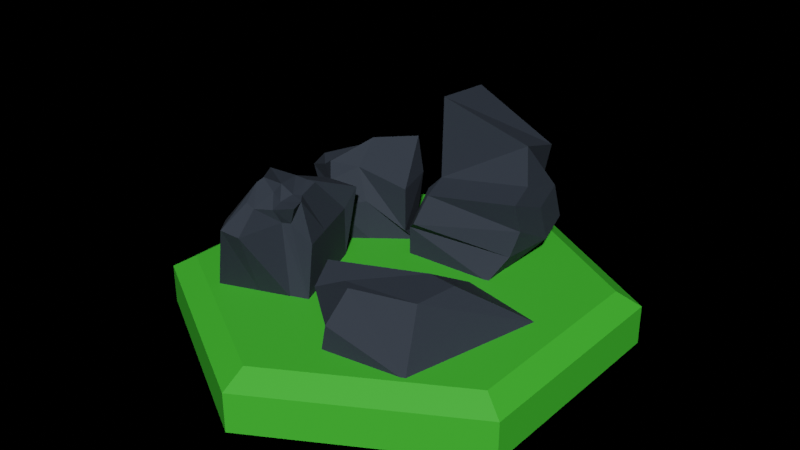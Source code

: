 # Source: rocks_prefab.blend  (saved by Blender 2.82.7; exported with 4.5.12 LTS)
import bpy
from mathutils import Matrix  # noqa: F401  (used for matrix-valued properties, if any)

bpy.ops.wm.read_factory_settings(use_empty=True)
scene = bpy.context.scene
scene.name = 'Scene'

# ---- collections
col_tree = bpy.data.collections.new('tree'); scene.collection.children.link(col_tree)

# ---- materials (node trees are filled in below, after node groups)
mat_rock = bpy.data.materials.new('rock')
mat_rock.use_transparent_shadow = False
mat_tile = bpy.data.materials.new('tile')
mat_tile.use_transparent_shadow = False

# ---- material node trees
mat_rock.use_nodes = True; mat_rock.node_tree.nodes.clear()
_N = mat_rock.node_tree.nodes; _L = mat_rock.node_tree.links
n0 = _N.new('ShaderNodeOutputMaterial'); n0.name = 'Material Output'; n0.location = (300, 300)
n1 = _N.new('ShaderNodeBsdfPrincipled'); n1.name = 'Principled BSDF'; n1.location = (10, 300)
n1.distribution = 'GGX'
n1.subsurface_method = 'BURLEY'
n1.inputs[0].default_value = (0.02843, 0.03689, 0.05127, 1.0)
n1.inputs[1].default_value = 0.05455
n1.inputs[2].default_value = 0.8055
n1.inputs[3].default_value = 1.45
n1.inputs[13].default_value = 0.3036
n1.inputs[27].default_value = (0.0, 0.0, 0.0, 1.0)
n1.inputs[28].default_value = 1.0
_L.new(n1.outputs[0], n0.inputs[0])
n0.is_active_output = True
mat_tile.use_nodes = True; mat_tile.node_tree.nodes.clear()
_N = mat_tile.node_tree.nodes; _L = mat_tile.node_tree.links
n0 = _N.new('ShaderNodeOutputMaterial'); n0.name = 'Material Output'; n0.location = (320, 280)
n1 = _N.new('ShaderNodeBsdfPrincipled'); n1.name = 'Principled BSDF'; n1.location = (40, 280)
n1.distribution = 'GGX'
n1.subsurface_method = 'BURLEY'
n1.inputs[0].default_value = (0.05781, 0.5089, 0.0319, 1.0)
n1.inputs[2].default_value = 0.4945
n1.inputs[3].default_value = 1.45
n1.inputs[27].default_value = (0.0, 0.0, 0.0, 1.0)
n1.inputs[28].default_value = 1.0
_L.new(n1.outputs[0], n0.inputs[0])
n0.is_active_output = True

# ---- world
world_world = bpy.data.worlds.new('World'); scene.world = world_world
world_world.use_nodes = True; world_world.node_tree.nodes.clear()
_N = world_world.node_tree.nodes; _L = world_world.node_tree.links
n0 = _N.new('ShaderNodeOutputWorld'); n0.name = 'World Output'; n0.location = (300, 300)
n1 = _N.new('ShaderNodeBsdfDiffuse'); n1.name = 'Diffuse BSDF'; n1.location = (10, 300)
n2 = _N.new('ShaderNodeBrightContrast'); n2.name = 'Bright/Contrast'; n2.location = (-280, 275)
n2.inputs[0].default_value = (0.07227, 0.6376, 0.0382, 1.0)
_L.new(n1.outputs[0], n0.inputs[0])
_L.new(n2.outputs[0], n1.inputs[0])
n0.is_active_output = True
world_world.color = (0.05088, 0.05088, 0.05088)
world_world.use_sun_shadow = False
world_world.sun_shadow_jitter_overblur = 0.0

# ---- meshes
me_cube_002 = bpy.data.meshes.new('Cube.002')
me_cube_002.from_pydata([(0.5724, 0.5108, -0.005154), (0.9261, 0.6628, 1.448), (0.5724, 2.511, -0.005154), (0.7925, 2.775, 3.269), (2.572, 0.5108, -0.005154), (2.894, 0.9399, 1.677), (2.572, 2.511, -0.005154), (2.429, 3.115, 2.171), (0.5724, 1.844, -0.005154), (0.5724, 1.177, -0.005154), (0.8179, 1.302, 1.605), (0.8768, 1.264, 3.46), (2.572, 1.177, -0.005154), (2.572, 1.844, -0.005154), (2.551, 1.898, 2.569), (2.785, 1.579, 1.834), (0.5724, 0.5108, 0.6615), (0.7923, 0.3339, 0.8612), (1.234, 2.884, 1.241), (1.05, 2.615, 1.037), (2.247, 3.046, 1.118), (2.151, 3.121, 0.7643), (2.945, 1.106, 1.034), (2.817, 0.9421, 0.4687), (2.798, 2.701, 1.466), (2.861, 2.906, 0.6713), (2.931, 1.912, 1.273), (2.995, 2.117, 0.4779), (0.5724, 1.177, 1.328), (0.5724, 1.177, 0.6615), (0.5724, 1.844, 1.328), (0.5724, 1.844, 0.6615)], [], [(30, 11, 3, 18), (18, 3, 7, 20), (26, 15, 5, 22), (22, 5, 1, 17), (9, 12, 4, 0), (15, 10, 1, 5), (7, 3, 11, 14), (14, 11, 10, 15), (2, 6, 13, 8), (8, 13, 12, 9), (20, 7, 14, 24), (24, 14, 15, 26), (17, 1, 10, 28), (28, 10, 11, 30), (9, 29, 31, 8), (29, 28, 30, 31), (0, 16, 29, 9), (16, 17, 28, 29), (13, 25, 27, 12), (25, 24, 26, 27), (6, 21, 25, 13), (21, 20, 24, 25), (4, 23, 16, 0), (23, 22, 17, 16), (12, 27, 23, 4), (27, 26, 22, 23), (2, 19, 21, 6), (19, 18, 20, 21), (8, 31, 19, 2), (31, 30, 18, 19)])
_uv = me_cube_002.uv_layers.new(name='UVMap')
_uv.uv.foreach_set('vector', [0.5417, 0.1667, 0.625, 0.1667, 0.625, 0.25, 0.5417, 0.25, 0.5417, 0.25, 0.625, 0.25, 0.625, 0.5, 0.5417, 0.5, 0.5417, 0.6667, 0.625, 0.6667, 0.625, 0.75, 0.5417, 0.75, 0.5417, 0.75, 0.625, 0.75, 0.625, 1.0, 0.5417, 1.0, 0.125, 0.6667, 0.375, 0.6667, 0.375, 0.75, 0.125, 0.75, 0.625, 0.6667, 0.875, 0.6667, 0.875, 0.75, 0.625, 0.75, 0.625, 0.5, 0.875, 0.5, 0.875, 0.5833, 0.625, 0.5833, 0.625, 0.5833, 0.875, 0.5833, 0.875, 0.6667, 0.625, 0.6667, 0.125, 0.5, 0.375, 0.5, 0.375, 0.5833, 0.125, 0.5833, 0.125, 0.5833, 0.375, 0.5833, 0.375, 0.6667, 0.125, 0.6667, 0.5417, 0.5, 0.625, 0.5, 0.625, 0.5833, 0.5417, 0.5833, 0.5417, 0.5833, 0.625, 0.5833, 0.625, 0.6667, 0.5417, 0.6667, 0.5417, 0.0, 0.625, 0.0, 0.625, 0.08333, 0.5417, 0.08333, 0.5417, 0.08333, 0.625, 0.08333, 0.625, 0.1667, 0.5417, 0.1667, 0.375, 0.08333, 0.4583, 0.08333, 0.4583, 0.1667, 0.375, 0.1667, 0.4583, 0.08333, 0.5417, 0.08333, 0.5417, 0.1667, 0.4583, 0.1667, 0.375, 0.0, 0.4583, 0.0, 0.4583, 0.08333, 0.375, 0.08333, 0.4583, 0.0, 0.5417, 0.0, 0.5417, 0.08333, 0.4583, 0.08333, 0.375, 0.5833, 0.4583, 0.5833, 0.4583, 0.6667, 0.375, 0.6667, 0.4583, 0.5833, 0.5417, 0.5833, 0.5417, 0.6667, 0.4583, 0.6667, 0.375, 0.5, 0.4583, 0.5, 0.4583, 0.5833, 0.375, 0.5833, 0.4583, 0.5, 0.5417, 0.5, 0.5417, 0.5833, 0.4583, 0.5833, 0.375, 0.75, 0.4583, 0.75, 0.4583, 1.0, 0.375, 1.0, 0.4583, 0.75, 0.5417, 0.75, 0.5417, 1.0, 0.4583, 1.0, 0.375, 0.6667, 0.4583, 0.6667, 0.4583, 0.75, 0.375, 0.75, 0.4583, 0.6667, 0.5417, 0.6667, 0.5417, 0.75, 0.4583, 0.75, 0.375, 0.25, 0.4583, 0.25, 0.4583, 0.5, 0.375, 0.5, 0.4583, 0.25, 0.5417, 0.25, 0.5417, 0.5, 0.4583, 0.5, 0.375, 0.1667, 0.4583, 0.1667, 0.4583, 0.25, 0.375, 0.25, 0.4583, 0.1667, 0.5417, 0.1667, 0.5417, 0.25, 0.4583, 0.25])
me_cube_002.materials.append(mat_rock)
me_cube_002.use_remesh_fix_poles = True
me_cube_002.use_remesh_preserve_attributes = False
me_cube_002.use_mirror_vertex_groups = False
me_cube_002.update()
me_cube_003 = bpy.data.meshes.new('Cube.003')
me_cube_003.from_pydata([(-2.563, 1.486, 0.004846), (-2.364, 1.002, 1.418), (-0.9746, 2.701, 0.004846), (-1.572, 2.091, 1.352), (-1.349, -0.1023, 0.004846), (-1.319, 0.08852, 1.374), (0.2402, 1.112, 0.004846), (0.1388, 0.8791, 1.291), (-1.769, 2.094, 0.004846), (-1.958, 1.545, 1.265), (-0.5542, 0.5051, 0.004846), (-1.041, 0.698, 1.559), (-2.767, 1.057, 1.017), (-1.245, 2.518, 0.632), (0.1388, 0.8791, 0.2905), (-1.099, -0.02459, 0.8166), (-0.6815, 0.5262, 0.8901), (-2.083, 1.71, 0.6894), (-0.1647, 1.642, 0.004846), (-0.5697, 2.172, 0.004846), (-1.039, 2.078, 1.597), (-0.2606, 1.811, 2.145), (-2.158, 0.9569, 0.004846), (-1.754, 0.4273, 0.004846), (-1.6, 0.3943, 1.64), (-1.954, 0.5859, 1.41), (-1.445, 1.535, 1.75), (-1.164, 1.336, 2.016), (-0.9591, 1.035, 0.004846), (-1.364, 1.564, 0.004846), (-1.457, 0.3162, 1.048), (-2.096, 0.5892, 0.7104), (-0.6499, 2.189, 0.8592), (-0.1005, 1.795, 1.336)], [], [(17, 9, 3, 13), (33, 21, 7, 14), (16, 11, 5, 15), (28, 10, 4, 23), (26, 9, 1, 25), (20, 3, 9, 26), (18, 6, 10, 28), (14, 7, 11, 16), (12, 1, 9, 17), (0, 12, 17, 8), (6, 14, 16, 10), (22, 31, 12, 0), (10, 16, 15, 4), (18, 33, 14, 6), (8, 17, 13, 2), (2, 13, 32, 19), (19, 32, 33, 18), (4, 15, 30, 23), (23, 30, 31, 22), (2, 19, 29, 8), (19, 18, 28, 29), (7, 21, 27, 11), (21, 20, 26, 27), (11, 27, 24, 5), (27, 26, 25, 24), (8, 29, 22, 0), (29, 28, 23, 22), (15, 5, 24, 30), (13, 3, 20, 32), (32, 20, 21, 33), (25, 1, 12, 31, 30, 24)])
_uv = me_cube_003.uv_layers.new(name='UVMap')
_uv.uv.foreach_set('vector', [0.5, 0.125, 0.625, 0.125, 0.625, 0.25, 0.5, 0.25, 0.5, 0.4167, 0.625, 0.4167, 0.625, 0.5, 0.5, 0.5, 0.5, 0.625, 0.625, 0.625, 0.625, 0.75, 0.5, 0.75, 0.2917, 0.625, 0.375, 0.625, 0.375, 0.75, 0.2917, 0.75, 0.7917, 0.625, 0.875, 0.625, 0.875, 0.75, 0.7917, 0.75, 0.7917, 0.5, 0.875, 0.5, 0.875, 0.625, 0.7917, 0.625, 0.2917, 0.5, 0.375, 0.5, 0.375, 0.625, 0.2917, 0.625, 0.5, 0.5, 0.625, 0.5, 0.625, 0.625, 0.5, 0.625, 0.5, 0.0, 0.625, 0.0, 0.625, 0.125, 0.5, 0.125, 0.375, 0.0, 0.5, 0.0, 0.5, 0.125, 0.375, 0.125, 0.375, 0.5, 0.5, 0.5, 0.5, 0.625, 0.375, 0.625, 0.375, 0.9167, 0.5, 0.9167, 0.5, 1.0, 0.375, 1.0, 0.375, 0.625, 0.5, 0.625, 0.5, 0.75, 0.375, 0.75, 0.375, 0.4167, 0.5, 0.4167, 0.5, 0.5, 0.375, 0.5, 0.375, 0.125, 0.5, 0.125, 0.5, 0.25, 0.375, 0.25, 0.375, 0.25, 0.5, 0.25, 0.5, 0.3333, 0.375, 0.3333, 0.375, 0.3333, 0.5, 0.3333, 0.5, 0.4167, 0.375, 0.4167, 0.375, 0.75, 0.5, 0.75, 0.5, 0.8333, 0.375, 0.8333, 0.375, 0.8333, 0.5, 0.8333, 0.5, 0.9167, 0.375, 0.9167, 0.125, 0.5, 0.2083, 0.5, 0.2083, 0.625, 0.125, 0.625, 0.2083, 0.5, 0.2917, 0.5, 0.2917, 0.625, 0.2083, 0.625, 0.625, 0.5, 0.7083, 0.5, 0.7083, 0.625, 0.625, 0.625, 0.7083, 0.5, 0.7917, 0.5, 0.7917, 0.625, 0.7083, 0.625, 0.625, 0.625, 0.7083, 0.625, 0.7083, 0.75, 0.625, 0.75, 0.7083, 0.625, 0.7917, 0.625, 0.7917, 0.75, 0.7083, 0.75, 0.125, 0.625, 0.2083, 0.625, 0.2083, 0.75, 0.125, 0.75, 0.2083, 0.625, 0.2917, 0.625, 0.2917, 0.75, 0.2083, 0.75, 0.5, 0.75, 0.625, 0.75, 0.625, 0.8333, 0.5, 0.8333, 0.5, 0.25, 0.625, 0.25, 0.625, 0.3333, 0.5, 0.3333, 0.5, 0.3333, 0.625, 0.3333, 0.625, 0.4167, 0.5, 0.4167, 0.625, 0.9167, 0.625, 1.0, 0.5, 1.0, 0.5, 0.9167, 0.5, 0.8333, 0.625, 0.8333])
me_cube_003.materials.append(mat_rock)
me_cube_003.use_remesh_fix_poles = True
me_cube_003.use_remesh_preserve_attributes = False
me_cube_003.use_mirror_vertex_groups = False
me_cube_003.update()
me_cube_004 = bpy.data.meshes.new('Cube.004')
me_cube_004.from_pydata([(0.2077, -2.584, 0.004844), (0.5768, -2.082, 2.019), (0.2077, -0.5845, 0.004844), (0.946, -0.9152, 2.018), (2.208, -2.584, 0.004844), (2.113, -1.88, 1.939), (2.208, -0.5845, 0.004844), (1.943, -0.9355, 1.872), (0.2077, -0.9892, 0.004844), (0.2077, -1.656, 0.004844), (0.7763, -1.412, 2.026), (0.9231, -1.105, 2.041), (2.208, -1.656, 0.004844), (2.208, -0.9892, 0.004844), (1.946, -1.405, 1.771), (2.146, -1.716, 1.838), (1.943, -0.5845, 0.004844), (1.277, -0.5845, 0.004844), (1.443, -0.9858, 1.933), (1.686, -0.8989, 1.916), (1.277, -2.584, 0.004844), (1.943, -2.584, 0.004844), (1.612, -1.889, 2.163), (1.456, -1.803, 2.215), (1.433, -1.194, 1.918), (1.681, -1.359, 1.834), (1.352, -1.473, 2.075), (1.667, -1.504, 2.017), (1.943, -0.9892, 0.004844), (1.277, -0.9892, 0.004844), (1.943, -1.656, 0.004844), (1.277, -1.656, 0.004844), (-0.04939, -2.997, 0.7811), (0.2077, -0.5845, 1.13), (1.801, -1.089, 1.452), (2.736, -2.163, 1.573), (1.791, -1.298, 1.435), (2.767, -1.768, 1.483), (-0.1744, -1.121, 1.611), (-0.1158, -0.4301, 1.519), (1.866, -2.52, 1.324), (1.394, -2.661, 1.007), (1.277, -0.5845, 1.13), (1.943, -0.5845, 1.13)], [], [(39, 11, 3, 33), (43, 19, 7, 34), (37, 15, 5, 35), (41, 23, 1, 32), (30, 12, 4, 21), (26, 10, 1, 23), (18, 3, 11, 24), (24, 11, 10, 26), (16, 6, 13, 28), (28, 13, 12, 30), (34, 7, 14, 36), (36, 14, 15, 37), (32, 1, 10, 38), (38, 10, 11, 39), (8, 29, 31, 9), (29, 28, 30, 31), (2, 17, 29, 8), (17, 16, 28, 29), (14, 25, 27, 15), (25, 24, 26, 27), (7, 19, 25, 14), (19, 18, 24, 25), (15, 27, 22, 5), (27, 26, 23, 22), (9, 31, 20, 0), (31, 30, 21, 20), (35, 5, 22, 40), (40, 22, 23, 41), (33, 3, 18, 42), (42, 18, 19, 43), (17, 42, 43, 16), (2, 33, 42, 17), (21, 40, 41, 20), (4, 35, 40, 21), (9, 38, 39, 8), (0, 32, 38, 9), (13, 36, 37, 12), (6, 34, 36, 13), (20, 41, 32, 0), (12, 37, 35, 4), (16, 43, 34, 6), (8, 39, 33, 2)])
_uv = me_cube_004.uv_layers.new(name='UVMap')
_uv.uv.foreach_set('vector', [0.5157, 0.1994, 0.625, 0.1994, 0.625, 0.25, 0.5157, 0.25, 0.5157, 0.467, 0.625, 0.467, 0.625, 0.5, 0.5157, 0.5, 0.5157, 0.6339, 0.625, 0.6339, 0.625, 0.75, 0.5157, 0.75, 0.5157, 0.8664, 0.625, 0.8664, 0.625, 1.0, 0.5157, 1.0, 0.342, 0.6339, 0.375, 0.6339, 0.375, 0.75, 0.342, 0.75, 0.7414, 0.6339, 0.875, 0.6339, 0.875, 0.75, 0.7414, 0.75, 0.7414, 0.5, 0.875, 0.5, 0.875, 0.5506, 0.7414, 0.5506, 0.7414, 0.5506, 0.875, 0.5506, 0.875, 0.6339, 0.7414, 0.6339, 0.342, 0.5, 0.375, 0.5, 0.375, 0.5506, 0.342, 0.5506, 0.342, 0.5506, 0.375, 0.5506, 0.375, 0.6339, 0.342, 0.6339, 0.5157, 0.5, 0.625, 0.5, 0.625, 0.5506, 0.5157, 0.5506, 0.5157, 0.5506, 0.625, 0.5506, 0.625, 0.6339, 0.5157, 0.6339, 0.5157, 0.0, 0.625, 0.0, 0.625, 0.1161, 0.5157, 0.1161, 0.5157, 0.1161, 0.625, 0.1161, 0.625, 0.1994, 0.5157, 0.1994, 0.125, 0.5506, 0.2586, 0.5506, 0.2586, 0.6339, 0.125, 0.6339, 0.2586, 0.5506, 0.342, 0.5506, 0.342, 0.6339, 0.2586, 0.6339, 0.125, 0.5, 0.2586, 0.5, 0.2586, 0.5506, 0.125, 0.5506, 0.2586, 0.5, 0.342, 0.5, 0.342, 0.5506, 0.2586, 0.5506, 0.625, 0.5506, 0.658, 0.5506, 0.658, 0.6339, 0.625, 0.6339, 0.658, 0.5506, 0.7414, 0.5506, 0.7414, 0.6339, 0.658, 0.6339, 0.625, 0.5, 0.658, 0.5, 0.658, 0.5506, 0.625, 0.5506, 0.658, 0.5, 0.7414, 0.5, 0.7414, 0.5506, 0.658, 0.5506, 0.625, 0.6339, 0.658, 0.6339, 0.658, 0.75, 0.625, 0.75, 0.658, 0.6339, 0.7414, 0.6339, 0.7414, 0.75, 0.658, 0.75, 0.125, 0.6339, 0.2586, 0.6339, 0.2586, 0.75, 0.125, 0.75, 0.2586, 0.6339, 0.342, 0.6339, 0.342, 0.75, 0.2586, 0.75, 0.5157, 0.75, 0.625, 0.75, 0.625, 0.783, 0.5157, 0.783, 0.5157, 0.783, 0.625, 0.783, 0.625, 0.8664, 0.5157, 0.8664, 0.5157, 0.25, 0.625, 0.25, 0.625, 0.3836, 0.5157, 0.3836, 0.5157, 0.3836, 0.625, 0.3836, 0.625, 0.467, 0.5157, 0.467, 0.375, 0.3836, 0.5157, 0.3836, 0.5157, 0.467, 0.375, 0.467, 0.375, 0.25, 0.5157, 0.25, 0.5157, 0.3836, 0.375, 0.3836, 0.375, 0.783, 0.5157, 0.783, 0.5157, 0.8664, 0.375, 0.8664, 0.375, 0.75, 0.5157, 0.75, 0.5157, 0.783, 0.375, 0.783, 0.375, 0.1161, 0.5157, 0.1161, 0.5157, 0.1994, 0.375, 0.1994, 0.375, 0.0, 0.5157, 0.0, 0.5157, 0.1161, 0.375, 0.1161, 0.375, 0.5506, 0.5157, 0.5506, 0.5157, 0.6339, 0.375, 0.6339, 0.375, 0.5, 0.5157, 0.5, 0.5157, 0.5506, 0.375, 0.5506, 0.375, 0.8664, 0.5157, 0.8664, 0.5157, 1.0, 0.375, 1.0, 0.375, 0.6339, 0.5157, 0.6339, 0.5157, 0.75, 0.375, 0.75, 0.375, 0.467, 0.5157, 0.467, 0.5157, 0.5, 0.375, 0.5, 0.375, 0.1994, 0.5157, 0.1994, 0.5157, 0.25, 0.375, 0.25])
me_cube_004.materials.append(mat_rock)
me_cube_004.use_remesh_fix_poles = True
me_cube_004.use_remesh_preserve_attributes = False
me_cube_004.use_mirror_vertex_groups = False
me_cube_004.update()
me_cube_005 = bpy.data.meshes.new('Cube.005')
me_cube_005.from_pydata([(-2.328, 3.243, -0.025), (-1.157, 3.112, 1.382), (-8.328, 1.243, -0.025), (-5.943, 3.635, 2.097), (-0.3278, 3.243, -0.025), (-0.1519, 3.632, 1.546), (-2.328, 7.243, -0.025), (-2.785, 6.074, 2.247), (-1.527, 3.344, 0.7281), (-4.61, -0.1923, -0.025), (-4.754, 3.424, 2.167), (-2.311, 5.587, 2.175), (-6.0, 7.243, -0.025), (-2.524, 7.213, 1.131), (-5.455, 5.51, 2.119), (-0.4754, 5.021, 1.075)], [], [(0, 8, 9), (2, 3, 14, 12), (6, 13, 15, 5, 4), (4, 5, 1, 8, 0), (2, 12, 6, 4, 0, 9), (7, 14, 3, 10, 11), (11, 10, 1, 5, 15), (9, 8, 1, 10), (10, 3, 2, 9), (12, 14, 7, 13), (13, 6, 12), (15, 13, 7, 11)])
_uv = me_cube_005.uv_layers.new(name='UVMap')
_uv.uv.foreach_set('vector', [0.375, 0.0, 0.5298, 0.0, 0.375, 0.1603, 0.375, 0.25, 0.625, 0.25, 0.625, 0.3432, 0.375, 0.416, 0.375, 0.5, 0.4519, 0.5, 0.625, 0.6682, 0.625, 0.75, 0.375, 0.75, 0.375, 0.75, 0.625, 0.75, 0.625, 1.0, 0.5298, 1.0, 0.375, 1.0, 0.125, 0.5, 0.291, 0.5, 0.375, 0.5, 0.375, 0.75, 0.125, 0.75, 0.125, 0.5897, 0.625, 0.5, 0.7818, 0.5, 0.875, 0.5, 0.875, 0.5963, 0.625, 0.5926, 0.625, 0.5926, 0.875, 0.5963, 0.875, 0.75, 0.625, 0.75, 0.625, 0.6682, 0.375, 0.1603, 0.5298, 0.0, 0.625, 0.0, 0.625, 0.1537, 0.625, 0.1537, 0.625, 0.25, 0.375, 0.25, 0.375, 0.1603, 0.375, 0.416, 0.625, 0.3432, 0.625, 0.5, 0.4519, 0.5, 0.4519, 0.5, 0.375, 0.5, 0.375, 0.416, 0.625, 0.6682, 0.4519, 0.5, 0.625, 0.5, 0.625, 0.5926])
me_cube_005.materials.append(mat_rock)
me_cube_005.use_remesh_fix_poles = True
me_cube_005.use_remesh_preserve_attributes = False
me_cube_005.use_mirror_vertex_groups = False
me_cube_005.update()
me_cylinder = bpy.data.meshes.new('Cylinder')
me_cylinder.from_pydata([(5.449e-08, 1.0, -2.98e-08), (5.449e-08, 1.0, 0.5), (0.866, 0.5, -2.98e-08), (0.866, 0.5, 0.5), (0.866, -0.5, -2.98e-08), (0.866, -0.5, 0.5), (-3.293e-08, -1.0, -2.98e-08), (-3.293e-08, -1.0, 0.5), (-0.866, -0.5, -2.98e-08), (-0.866, -0.5, 0.5), (-0.866, 0.5, -2.98e-08), (-0.866, 0.5, 0.5), (0.7718, 0.4456, 0.6753), (5.202e-08, 0.8911, 0.6753), (0.7718, -0.4456, 0.6753), (-2.589e-08, -0.8911, 0.6753), (-0.7718, -0.4456, 0.6753), (-0.7718, 0.4456, 0.6753)], [], [(0, 1, 3, 2), (2, 3, 5, 4), (4, 5, 7, 6), (6, 7, 9, 8), (7, 5, 14, 15), (8, 9, 11, 10), (10, 11, 1, 0), (0, 2, 4, 6, 8, 10), (12, 13, 17, 16, 15, 14), (1, 11, 17, 13), (9, 7, 15, 16), (5, 3, 12, 14), (11, 9, 16, 17), (3, 1, 13, 12)])
_uv = me_cylinder.uv_layers.new(name='UVMap')
_uv.uv.foreach_set('vector', [1.0, 0.5, 1.0, 1.0, 0.8333, 1.0, 0.8333, 0.5, 0.8333, 0.5, 0.8333, 1.0, 0.6667, 1.0, 0.6667, 0.5, 0.6667, 0.5, 0.6667, 1.0, 0.5, 1.0, 0.5, 0.5, 0.5, 0.5, 0.5, 1.0, 0.3333, 1.0, 0.3333, 0.5, 0.5, 1.0, 0.6667, 1.0, 0.6667, 1.0, 0.5, 1.0, 0.3333, 0.5, 0.3333, 1.0, 0.1667, 1.0, 0.1667, 0.5, 0.1667, 0.5, 0.1667, 1.0, -8.941e-08, 1.0, -8.941e-08, 0.5, 0.75, 0.49, 0.9578, 0.37, 0.9578, 0.13, 0.75, 0.01, 0.5422, 0.13, 0.5422, 0.37, 0.4578, 0.37, 0.25, 0.49, 0.04215, 0.37, 0.04215, 0.13, 0.25, 0.01, 0.4578, 0.13, -8.941e-08, 1.0, 0.1667, 1.0, 0.1667, 1.0, -8.941e-08, 1.0, 0.3333, 1.0, 0.5, 1.0, 0.5, 1.0, 0.3333, 1.0, 0.6667, 1.0, 0.8333, 1.0, 0.8333, 1.0, 0.6667, 1.0, 0.1667, 1.0, 0.3333, 1.0, 0.3333, 1.0, 0.1667, 1.0, 0.8333, 1.0, 1.0, 1.0, 1.0, 1.0, 0.8333, 1.0])
me_cylinder.materials.append(mat_tile)
me_cylinder.use_remesh_fix_poles = True
me_cylinder.use_remesh_preserve_attributes = False
me_cylinder.use_mirror_vertex_groups = False
me_cylinder.update()

# ---- objects
ob_cube = bpy.data.objects.new('Cube', me_cube_002)
ob_cube_001 = bpy.data.objects.new('Cube.001', me_cube_003)
ob_cube_002 = bpy.data.objects.new('Cube.002', me_cube_004)
ob_cube_003 = bpy.data.objects.new('Cube.003', me_cube_005)
ob_cylinder = bpy.data.objects.new('Cylinder', me_cylinder)

# ---- transforms, parenting, visibility, modifiers, constraints
ob_cube.location = (-1.888, 0.5419, 1.438)
ob_cube.rotation_euler = (0.0, -0.0, 0.04357)
ob_cube.scale = (1.999, 1.999, 1.999)
ob_cube.lineart.crease_threshold = 0.0
ob_cube_001.location = (-1.888, 0.5419, 1.438)
ob_cube_001.scale = (1.999, 1.999, 1.999)
ob_cube_001.lineart.crease_threshold = 0.0
ob_cube_002.location = (-1.888, 0.5419, 1.438)
ob_cube_002.rotation_euler = (0.0, -0.0, -1.211)
ob_cube_002.scale = (1.999, 1.999, 1.999)
ob_cube_002.lineart.crease_threshold = 0.0
ob_cube_003.location = (-1.888, 0.5419, 1.438)
ob_cube_003.rotation_euler = (0.0, -0.0, 3.282)
ob_cube_003.lineart.crease_threshold = 0.0
ob_cylinder.location = (-3.179e-07, 0.0, -0.8751)
ob_cylinder.scale = (10.0, 10.0, 3.5)
ob_cylinder.lineart.crease_threshold = 0.0

# ---- collection membership
scene.collection.objects.link(ob_cube)
scene.collection.objects.link(ob_cube_001)
scene.collection.objects.link(ob_cube_002)
scene.collection.objects.link(ob_cube_003)
col_tree.objects.link(ob_cylinder)

# ---- scene / render settings (as saved in the file)
scene.frame_start = 1; scene.frame_end = 250; scene.frame_set(154)
scene.render.engine = 'BLENDER_EEVEE_NEXT'
scene.cycles.use_denoising = False
scene.cycles.samples = 128
scene.cycles.sampling_pattern = 'TABULATED_SOBOL'
scene.cycles.use_adaptive_sampling = False
scene.cycles.use_light_tree = False
scene.view_settings.view_transform = 'Filmic'
bpy.context.view_layer.update()

# ---- added for rendering (the .blend has no active camera and no usable light): camera, sun
cam_auto = bpy.data.cameras.new('AutoCamera')
cam_auto.lens = 50.0
cam_auto.sensor_width = 36.0
cam_auto.clip_end = 1000.0
ob_auto_camera = bpy.data.objects.new('AutoCamera', cam_auto)
scene.collection.objects.link(ob_auto_camera)
ob_auto_camera.location = (25.9258, -31.1109, 24.4801)
ob_auto_camera.rotation_euler = (1.09748, -7.21219e-08, 0.694738)
scene.camera = ob_auto_camera
light_auto_sun = bpy.data.lights.new('AutoSun', 'SUN')
light_auto_sun.energy = 3.0
light_auto_sun.angle = 0.0523599
ob_auto_sun = bpy.data.objects.new('AutoSun', light_auto_sun)
scene.collection.objects.link(ob_auto_sun)
ob_auto_sun.rotation_euler = (0.872665, 0.174533, 0.523599)
bpy.context.view_layer.update()
